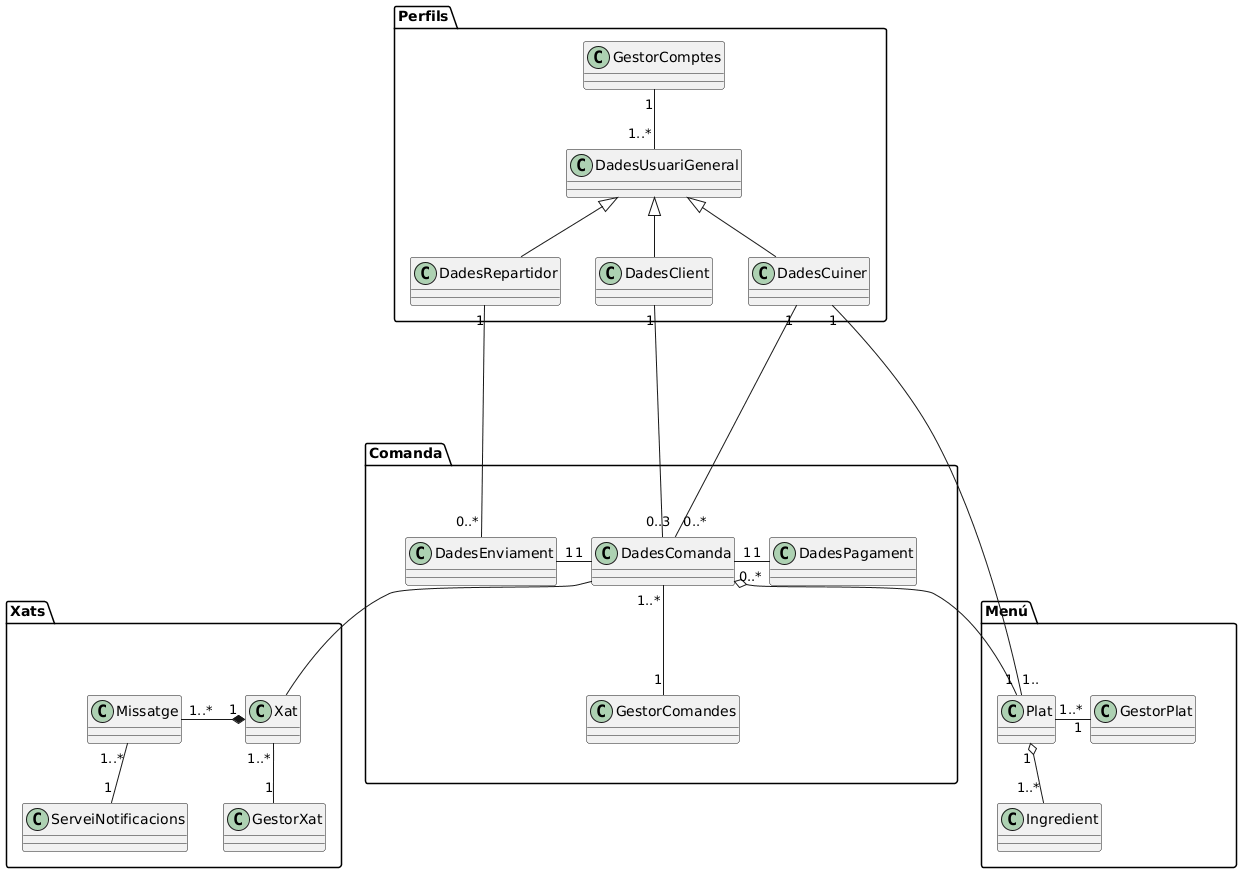

The diagram above was rendered by PlantUML. Its source (embedded in the PNG):
@startuml
skinparam groupInheritance 1

skinparam package<<Layout>> {
  borderColor Transparent
  backgroundColor Transparent
  fontColor Transparent
  stereotypeFontColor Transparent
  BorderThickness 10
}


namespace Perfils{
class GestorComptes
class DadesRepartidor
class DadesCuiner
class DadesClient
class DadesUsuariGeneral
}

namespace Comanda {
 package p2 <<Layout>>{
class GestorComandes
class DadesComanda
class DadesPagament
class DadesEnviament
}
}

namespace Menú {
package p4 <<Layout>>{
class GestorPlat
}
class Plat
class Ingredient
}

namespace Xats {
 package p1 <<Layout>>{
class Xat
}
class Missatge
class GestorXat
class ServeiNotificacions
} 

DadesUsuariGeneral <|-down- DadesRepartidor
DadesUsuariGeneral <|-down- DadesCuiner
DadesUsuariGeneral <|-down- DadesClient

DadesComanda "1" -right- "1" DadesPagament
DadesComanda "1" -left- "1" DadesEnviament

DadesComanda -- Xat

DadesCuiner "1" -down- "1.." Plat
DadesClient "1" --down-- "    0..*" DadesComanda
DadesRepartidor "1" --down-- "0..*" DadesEnviament
DadesCuiner "1" -down- "          0..3" DadesComanda
Plat "1" -up-o "0..*" DadesComanda
Xat "   1" *- "1..*" Missatge
Plat "1" o-- "1..*" Ingredient

GestorComptes "1" -- "1..*" DadesUsuariGeneral
GestorComandes "1" -up- "1..*" DadesComanda
GestorPlat "     1" -left- "1..*" Plat
GestorXat "1" -up- "1..*" Xat
ServeiNotificacions "1" -up- "1..*" Missatge
@enduml